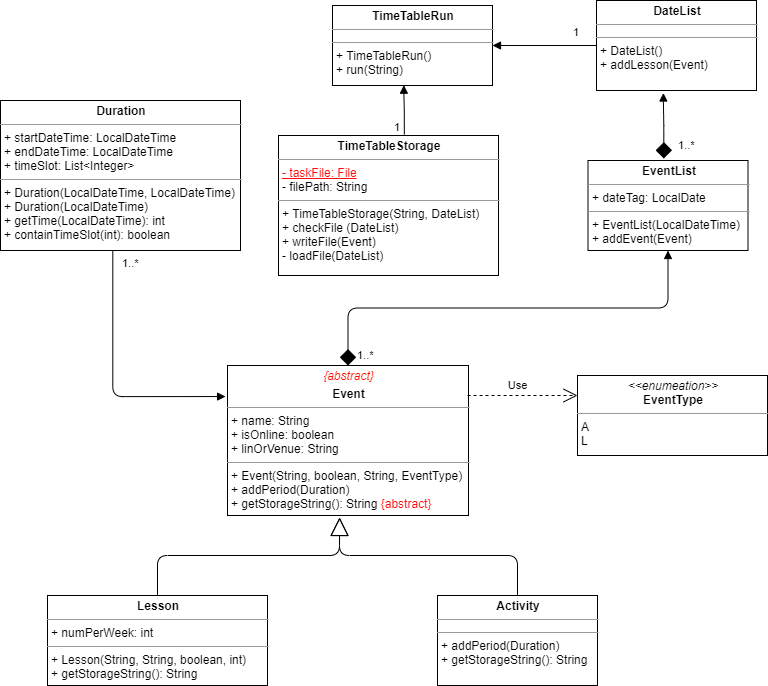

The diagram above was exported from draw.io. Its source (the exported page's mxGraphModel, read from the mxfile embedded in the PNG):
<mxGraphModel dx="1102" dy="557" grid="0" gridSize="10" guides="1" tooltips="1" connect="1" arrows="1" fold="1" page="0" pageScale="1" pageWidth="827" pageHeight="1169" math="0" shadow="0">
  <root>
    <mxCell id="0" />
    <mxCell id="1" parent="0" />
    <mxCell id="D09W5iZ9T6riWIHngCiJ-5" value="&lt;p style=&quot;margin: 0px ; margin-top: 4px ; text-align: center&quot;&gt;&lt;i&gt;&lt;font color=&quot;#ff1100&quot;&gt;{abstract}&lt;/font&gt;&lt;/i&gt;&lt;/p&gt;&lt;p style=&quot;margin: 0px ; margin-top: 4px ; text-align: center&quot;&gt;&lt;b&gt;Event&lt;/b&gt;&lt;/p&gt;&lt;hr size=&quot;1&quot;&gt;&lt;p style=&quot;margin: 0px ; margin-left: 4px&quot;&gt;+ name: String&lt;br&gt;+ isOnline: boolean&lt;/p&gt;&lt;p style=&quot;margin: 0px ; margin-left: 4px&quot;&gt;+ linOrVenue: String&lt;/p&gt;&lt;hr size=&quot;1&quot;&gt;&lt;p style=&quot;margin: 0px ; margin-left: 4px&quot;&gt;+ Event(String, boolean, String, EventType)&lt;br&gt;+ addPeriod(Duration)&lt;/p&gt;&lt;p style=&quot;margin: 0px ; margin-left: 4px&quot;&gt;+ getStorageString(): String&amp;nbsp;&lt;font color=&quot;#ff0808&quot;&gt;{abstract}&lt;/font&gt;&lt;/p&gt;" style="verticalAlign=top;align=left;overflow=fill;fontSize=12;fontFamily=Helvetica;html=1;" parent="1" vertex="1">
      <mxGeometry x="267" y="525" width="241" height="150" as="geometry" />
    </mxCell>
    <mxCell id="D09W5iZ9T6riWIHngCiJ-6" value="Extends" style="endArrow=block;endSize=16;endFill=0;entryX=0.465;entryY=1.013;entryDx=0;entryDy=0;entryPerimeter=0;html=1;fontColor=#FFFFFF;exitX=0.5;exitY=0;exitDx=0;exitDy=0;" parent="1" source="D09W5iZ9T6riWIHngCiJ-22" target="D09W5iZ9T6riWIHngCiJ-5" edge="1">
      <mxGeometry x="0.7074" y="-30" width="160" relative="1" as="geometry">
        <mxPoint x="277" y="755" as="sourcePoint" />
        <mxPoint x="447" y="755" as="targetPoint" />
        <Array as="points">
          <mxPoint x="197" y="715" />
          <mxPoint x="379" y="715" />
        </Array>
        <mxPoint x="-30" y="30" as="offset" />
      </mxGeometry>
    </mxCell>
    <mxCell id="D09W5iZ9T6riWIHngCiJ-21" value="Extends" style="endArrow=block;endSize=16;endFill=0;entryX=0.465;entryY=1.013;entryDx=0;entryDy=0;entryPerimeter=0;html=1;fontColor=#FFFFFF;exitX=0.5;exitY=0;exitDx=0;exitDy=0;" parent="1" source="D09W5iZ9T6riWIHngCiJ-38" edge="1">
      <mxGeometry x="0.7026" y="26" width="160" relative="1" as="geometry">
        <mxPoint x="557.3199999999999" y="754.56" as="sourcePoint" />
        <mxPoint x="379.06500000000005" y="677" as="targetPoint" />
        <Array as="points">
          <mxPoint x="557" y="715" />
          <mxPoint x="379" y="715" />
        </Array>
        <mxPoint x="26" y="26" as="offset" />
      </mxGeometry>
    </mxCell>
    <mxCell id="D09W5iZ9T6riWIHngCiJ-22" value="&lt;p style=&quot;margin: 0px ; margin-top: 4px ; text-align: center&quot;&gt;&lt;b&gt;Lesson&lt;/b&gt;&lt;/p&gt;&lt;hr size=&quot;1&quot;&gt;&lt;p style=&quot;margin: 0px ; margin-left: 4px&quot;&gt;+ numPerWeek: int&lt;/p&gt;&lt;hr size=&quot;1&quot;&gt;&lt;p style=&quot;margin: 0px ; margin-left: 4px&quot;&gt;+ Lesson(String, String, boolean, int)&lt;/p&gt;&lt;p style=&quot;margin: 0px ; margin-left: 4px&quot;&gt;+ getStorageString(): String&lt;/p&gt;" style="verticalAlign=top;align=left;overflow=fill;fontSize=12;fontFamily=Helvetica;html=1;" parent="1" vertex="1">
      <mxGeometry x="87" y="755" width="220" height="90" as="geometry" />
    </mxCell>
    <mxCell id="D09W5iZ9T6riWIHngCiJ-38" value="&lt;p style=&quot;margin: 0px ; margin-top: 4px ; text-align: center&quot;&gt;&lt;b&gt;Activity&lt;/b&gt;&lt;/p&gt;&lt;hr size=&quot;1&quot;&gt;&lt;p style=&quot;margin: 0px 0px 0px 4px ; line-height: 0%&quot;&gt;&lt;br&gt;&lt;/p&gt;&lt;hr size=&quot;1&quot;&gt;&lt;p style=&quot;margin: 0px ; margin-left: 4px&quot;&gt;+ addPeriod(Duration)&lt;/p&gt;&lt;p style=&quot;margin: 0px ; margin-left: 4px&quot;&gt;+ getStorageString(): String&lt;/p&gt;" style="verticalAlign=top;align=left;overflow=fill;fontSize=12;fontFamily=Helvetica;html=1;strokeColor=#000000;" parent="1" vertex="1">
      <mxGeometry x="477" y="755" width="160" height="90" as="geometry" />
    </mxCell>
    <mxCell id="D09W5iZ9T6riWIHngCiJ-39" value="&lt;p style=&quot;margin: 0px ; margin-top: 4px ; text-align: center&quot;&gt;&lt;i&gt;&amp;lt;&amp;lt;enumeation&amp;gt;&amp;gt;&lt;/i&gt;&lt;br&gt;&lt;b&gt;EventType&lt;/b&gt;&lt;/p&gt;&lt;hr size=&quot;1&quot;&gt;&lt;p style=&quot;margin: 0px ; margin-left: 4px&quot;&gt;A&lt;br&gt;L&lt;/p&gt;" style="verticalAlign=top;align=left;overflow=fill;fontSize=12;fontFamily=Helvetica;html=1;strokeColor=#000000;" parent="1" vertex="1">
      <mxGeometry x="617" y="535" width="190" height="80" as="geometry" />
    </mxCell>
    <mxCell id="D09W5iZ9T6riWIHngCiJ-40" value="Use" style="endArrow=open;endSize=12;dashed=1;html=1;fontColor=#050001;exitX=0.996;exitY=0.2;exitDx=0;exitDy=0;exitPerimeter=0;entryX=0;entryY=0.25;entryDx=0;entryDy=0;" parent="1" source="D09W5iZ9T6riWIHngCiJ-5" target="D09W5iZ9T6riWIHngCiJ-39" edge="1">
      <mxGeometry x="-0.0913" y="10" width="160" relative="1" as="geometry">
        <mxPoint x="477" y="574.5" as="sourcePoint" />
        <mxPoint x="637" y="574.5" as="targetPoint" />
        <mxPoint as="offset" />
      </mxGeometry>
    </mxCell>
    <mxCell id="D09W5iZ9T6riWIHngCiJ-41" value="&lt;p style=&quot;margin: 0px ; margin-top: 4px ; text-align: center&quot;&gt;&lt;b&gt;Duration&lt;/b&gt;&lt;/p&gt;&lt;hr size=&quot;1&quot;&gt;&lt;p style=&quot;margin: 0px ; margin-left: 4px&quot;&gt;+ startDateTime: LocalDateTime&lt;/p&gt;&lt;p style=&quot;margin: 0px ; margin-left: 4px&quot;&gt;+ endDateTime: LocalDateTime&lt;/p&gt;&lt;p style=&quot;margin: 0px ; margin-left: 4px&quot;&gt;+ timeSlot: List&amp;lt;Integer&amp;gt;&lt;/p&gt;&lt;hr size=&quot;1&quot;&gt;&lt;p style=&quot;margin: 0px ; margin-left: 4px&quot;&gt;+ Duration(LocalDateTime, LocalDateTime)&lt;/p&gt;&lt;p style=&quot;margin: 0px ; margin-left: 4px&quot;&gt;+ Duration(LocalDateTime)&lt;/p&gt;&lt;p style=&quot;margin: 0px ; margin-left: 4px&quot;&gt;+ getTime(LocalDateTime): int&lt;/p&gt;&lt;p style=&quot;margin: 0px ; margin-left: 4px&quot;&gt;+ containTimeSlot(int): boolean&lt;/p&gt;" style="verticalAlign=top;align=left;overflow=fill;fontSize=12;fontFamily=Helvetica;html=1;strokeColor=#000000;" parent="1" vertex="1">
      <mxGeometry x="40" y="260" width="240" height="150" as="geometry" />
    </mxCell>
    <mxCell id="D09W5iZ9T6riWIHngCiJ-45" value="" style="endArrow=block;endFill=1;html=1;edgeStyle=orthogonalEdgeStyle;align=left;verticalAlign=top;fontColor=#050001;entryX=-0.008;entryY=0.207;entryDx=0;entryDy=0;entryPerimeter=0;exitX=0.468;exitY=0.998;exitDx=0;exitDy=0;exitPerimeter=0;" parent="1" source="D09W5iZ9T6riWIHngCiJ-41" target="D09W5iZ9T6riWIHngCiJ-5" edge="1">
      <mxGeometry x="-1" relative="1" as="geometry">
        <mxPoint x="37" y="465" as="sourcePoint" />
        <mxPoint x="197" y="465" as="targetPoint" />
        <Array as="points">
          <mxPoint x="152" y="556" />
        </Array>
      </mxGeometry>
    </mxCell>
    <mxCell id="D09W5iZ9T6riWIHngCiJ-46" value="1..*" style="edgeLabel;resizable=0;html=1;align=left;verticalAlign=bottom;" parent="D09W5iZ9T6riWIHngCiJ-45" connectable="0" vertex="1">
      <mxGeometry x="-1" relative="1" as="geometry">
        <mxPoint x="7.68" y="21.3" as="offset" />
      </mxGeometry>
    </mxCell>
    <mxCell id="D09W5iZ9T6riWIHngCiJ-51" value="&lt;p style=&quot;margin: 0px ; margin-top: 4px ; text-align: center&quot;&gt;&lt;b&gt;EventList&lt;/b&gt;&lt;/p&gt;&lt;hr size=&quot;1&quot;&gt;&lt;p style=&quot;margin: 0px ; margin-left: 4px&quot;&gt;+ dateTag: LocalDate&lt;/p&gt;&lt;hr size=&quot;1&quot;&gt;&lt;p style=&quot;margin: 0px ; margin-left: 4px&quot;&gt;+ EventList(LocalDateTime)&lt;/p&gt;&lt;p style=&quot;margin: 0px ; margin-left: 4px&quot;&gt;+ addEvent(Event)&lt;/p&gt;" style="verticalAlign=top;align=left;overflow=fill;fontSize=12;fontFamily=Helvetica;html=1;strokeColor=#000000;" parent="1" vertex="1">
      <mxGeometry x="627.5" y="320" width="160" height="90" as="geometry" />
    </mxCell>
    <mxCell id="D09W5iZ9T6riWIHngCiJ-52" value="" style="endArrow=block;endFill=1;html=1;edgeStyle=orthogonalEdgeStyle;align=left;verticalAlign=top;fontColor=#050001;entryX=0.5;entryY=1;entryDx=0;entryDy=0;exitX=0.5;exitY=0;exitDx=0;exitDy=0;startArrow=diamond;startFill=1;startSize=14;" parent="1" source="D09W5iZ9T6riWIHngCiJ-5" target="D09W5iZ9T6riWIHngCiJ-51" edge="1">
      <mxGeometry x="-1" relative="1" as="geometry">
        <mxPoint x="307" y="505" as="sourcePoint" />
        <mxPoint x="467" y="505" as="targetPoint" />
      </mxGeometry>
    </mxCell>
    <mxCell id="D09W5iZ9T6riWIHngCiJ-53" value="1..*" style="edgeLabel;resizable=0;html=1;align=left;verticalAlign=bottom;" parent="D09W5iZ9T6riWIHngCiJ-52" connectable="0" vertex="1">
      <mxGeometry x="-1" relative="1" as="geometry">
        <mxPoint x="7.5" y="-2" as="offset" />
      </mxGeometry>
    </mxCell>
    <mxCell id="D09W5iZ9T6riWIHngCiJ-55" value="&lt;p style=&quot;margin: 0px ; margin-top: 4px ; text-align: center&quot;&gt;&lt;b&gt;DateList&lt;/b&gt;&lt;/p&gt;&lt;hr size=&quot;1&quot;&gt;&lt;p style=&quot;margin: 0px 0px 0px 4px ; line-height: 0% ; font-size: 1px&quot;&gt;&lt;br&gt;&lt;/p&gt;&lt;hr size=&quot;1&quot;&gt;&lt;p style=&quot;margin: 0px ; margin-left: 4px&quot;&gt;+ DateList()&lt;/p&gt;&lt;p style=&quot;margin: 0px ; margin-left: 4px&quot;&gt;+ addLesson(Event)&lt;/p&gt;" style="verticalAlign=top;align=left;overflow=fill;fontSize=12;fontFamily=Helvetica;html=1;strokeColor=#000000;" parent="1" vertex="1">
      <mxGeometry x="636" y="160" width="160" height="90" as="geometry" />
    </mxCell>
    <mxCell id="D09W5iZ9T6riWIHngCiJ-58" value="&lt;span style=&quot;color: rgba(0 , 0 , 0 , 0) ; font-family: monospace ; font-size: 0px&quot;&gt;%3CmxGraphModel%3E%3Croot%3E%3CmxCell%20id%3D%220%22%2F%3E%3CmxCell%20id%3D%221%22%20parent%3D%220%22%2F%3E%3CmxCell%20id%3D%222%22%20value%3D%22%22%20style%3D%22endArrow%3Dblock%3BendFill%3D1%3Bhtml%3D1%3BedgeStyle%3DorthogonalEdgeStyle%3Balign%3Dleft%3BverticalAlign%3Dtop%3BfontColor%3D%23050001%3BentryX%3D0.5%3BentryY%3D1%3BentryDx%3D0%3BentryDy%3D0%3BexitX%3D0.5%3BexitY%3D0%3BexitDx%3D0%3BexitDy%3D0%3B%22%20edge%3D%221%22%20parent%3D%221%22%3E%3CmxGeometry%20x%3D%22-1%22%20relative%3D%221%22%20as%3D%22geometry%22%3E%3CmxPoint%20x%3D%22265.5%22%20y%3D%22525%22%20as%3D%22sourcePoint%22%2F%3E%3CmxPoint%20x%3D%22265%22%20y%3D%22415%22%20as%3D%22targetPoint%22%2F%3E%3C%2FmxGeometry%3E%3C%2FmxCell%3E%3CmxCell%20id%3D%223%22%20value%3D%221..*%22%20style%3D%22edgeLabel%3Bresizable%3D0%3Bhtml%3D1%3Balign%3Dleft%3BverticalAlign%3Dbottom%3B%22%20connectable%3D%220%22%20vertex%3D%221%22%20parent%3D%222%22%3E%3CmxGeometry%20x%3D%22-1%22%20relative%3D%221%22%20as%3D%22geometry%22%2F%3E%3C%2FmxCell%3E%3C%2Froot%3E%3C%2FmxGraphModel%3E&lt;/span&gt;" style="text;html=1;align=center;verticalAlign=middle;resizable=0;points=[];autosize=1;fontColor=#050001;" parent="1" vertex="1">
      <mxGeometry x="732" y="230" width="20" height="20" as="geometry" />
    </mxCell>
    <mxCell id="D09W5iZ9T6riWIHngCiJ-59" value="" style="endArrow=block;endFill=1;html=1;edgeStyle=orthogonalEdgeStyle;align=left;verticalAlign=top;fontColor=#050001;entryX=0.418;entryY=1.028;entryDx=0;entryDy=0;exitX=0.474;exitY=-0.022;exitDx=0;exitDy=0;exitPerimeter=0;entryPerimeter=0;startArrow=diamond;startFill=1;startSize=14;" parent="1" source="D09W5iZ9T6riWIHngCiJ-51" target="D09W5iZ9T6riWIHngCiJ-55" edge="1">
      <mxGeometry x="-1" relative="1" as="geometry">
        <mxPoint x="702" y="295" as="sourcePoint" />
        <mxPoint x="702" y="190" as="targetPoint" />
      </mxGeometry>
    </mxCell>
    <mxCell id="D09W5iZ9T6riWIHngCiJ-60" value="1..*" style="edgeLabel;resizable=0;html=1;align=left;verticalAlign=bottom;" parent="D09W5iZ9T6riWIHngCiJ-59" connectable="0" vertex="1">
      <mxGeometry x="-1" relative="1" as="geometry">
        <mxPoint x="12.66" y="-5.02" as="offset" />
      </mxGeometry>
    </mxCell>
    <mxCell id="D09W5iZ9T6riWIHngCiJ-61" value="&lt;p style=&quot;margin: 0px ; margin-top: 4px ; text-align: center&quot;&gt;&lt;b&gt;TimeTableRun&lt;/b&gt;&lt;/p&gt;&lt;hr size=&quot;1&quot;&gt;&lt;p style=&quot;margin: 0px 0px 0px 4px ; line-height: 0%&quot;&gt;&lt;br&gt;&lt;/p&gt;&lt;hr size=&quot;1&quot;&gt;&lt;p style=&quot;margin: 0px ; margin-left: 4px&quot;&gt;+ TimeTableRun()&lt;/p&gt;&lt;p style=&quot;margin: 0px ; margin-left: 4px&quot;&gt;+ run(String)&lt;/p&gt;" style="verticalAlign=top;align=left;overflow=fill;fontSize=12;fontFamily=Helvetica;html=1;strokeColor=#000000;" parent="1" vertex="1">
      <mxGeometry x="372" y="165" width="160" height="80" as="geometry" />
    </mxCell>
    <mxCell id="D09W5iZ9T6riWIHngCiJ-62" value="" style="endArrow=block;endFill=1;html=1;edgeStyle=orthogonalEdgeStyle;align=left;verticalAlign=top;fontColor=#050001;entryX=1;entryY=0.5;entryDx=0;entryDy=0;exitX=0;exitY=0.5;exitDx=0;exitDy=0;startArrow=none;startFill=0;endSize=6;startSize=14;" parent="1" source="D09W5iZ9T6riWIHngCiJ-55" target="D09W5iZ9T6riWIHngCiJ-61" edge="1">
      <mxGeometry x="-1" relative="1" as="geometry">
        <mxPoint x="492" y="375" as="sourcePoint" />
        <mxPoint x="492" y="270" as="targetPoint" />
      </mxGeometry>
    </mxCell>
    <mxCell id="D09W5iZ9T6riWIHngCiJ-63" value="1" style="edgeLabel;resizable=0;html=1;align=left;verticalAlign=bottom;" parent="D09W5iZ9T6riWIHngCiJ-62" connectable="0" vertex="1">
      <mxGeometry x="-1" relative="1" as="geometry">
        <mxPoint x="-25" y="-5" as="offset" />
      </mxGeometry>
    </mxCell>
    <mxCell id="D09W5iZ9T6riWIHngCiJ-64" value="&lt;p style=&quot;margin: 0px ; margin-top: 4px ; text-align: center&quot;&gt;&lt;b&gt;TimeTableStorage&lt;/b&gt;&lt;/p&gt;&lt;hr size=&quot;1&quot;&gt;&lt;p style=&quot;margin: 0px ; margin-left: 4px&quot;&gt;&lt;u&gt;&lt;font color=&quot;#ff0d0d&quot;&gt;- taskFile: File&lt;/font&gt;&lt;/u&gt;&lt;/p&gt;&lt;p style=&quot;margin: 0px ; margin-left: 4px&quot;&gt;- filePath: String&lt;/p&gt;&lt;hr size=&quot;1&quot;&gt;&lt;p style=&quot;margin: 0px ; margin-left: 4px&quot;&gt;+ TimeTableStorage(String, DateList)&lt;/p&gt;&lt;p style=&quot;margin: 0px ; margin-left: 4px&quot;&gt;+ checkFile (DateList)&lt;/p&gt;&lt;p style=&quot;margin: 0px ; margin-left: 4px&quot;&gt;+ writeFile(Event)&lt;/p&gt;&lt;p style=&quot;margin: 0px ; margin-left: 4px&quot;&gt;- loadFile(DateList)&lt;/p&gt;" style="verticalAlign=top;align=left;overflow=fill;fontSize=12;fontFamily=Helvetica;html=1;strokeColor=#000000;" parent="1" vertex="1">
      <mxGeometry x="318" y="295" width="220" height="140" as="geometry" />
    </mxCell>
    <mxCell id="D09W5iZ9T6riWIHngCiJ-65" value="" style="endArrow=block;endFill=1;html=1;edgeStyle=orthogonalEdgeStyle;align=left;verticalAlign=top;fontColor=#050001;entryX=0.446;entryY=0.996;entryDx=0;entryDy=0;exitX=0.572;exitY=-0.007;exitDx=0;exitDy=0;entryPerimeter=0;exitPerimeter=0;" parent="1" source="D09W5iZ9T6riWIHngCiJ-64" target="D09W5iZ9T6riWIHngCiJ-61" edge="1">
      <mxGeometry x="-1" relative="1" as="geometry">
        <mxPoint x="596" y="270" as="sourcePoint" />
        <mxPoint x="492" y="270" as="targetPoint" />
      </mxGeometry>
    </mxCell>
    <mxCell id="D09W5iZ9T6riWIHngCiJ-66" value="1" style="edgeLabel;resizable=0;html=1;align=left;verticalAlign=bottom;" parent="D09W5iZ9T6riWIHngCiJ-65" connectable="0" vertex="1">
      <mxGeometry x="-1" relative="1" as="geometry">
        <mxPoint x="-11.84" y="0.98" as="offset" />
      </mxGeometry>
    </mxCell>
  </root>
</mxGraphModel>